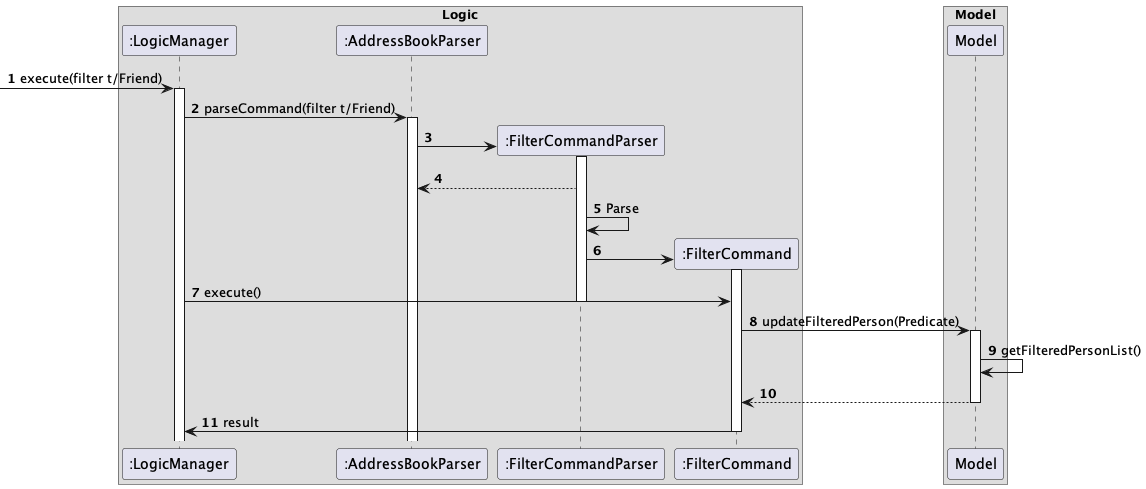

The diagram above was rendered by PlantUML. Its source (embedded in the PNG):
@startuml
'https://plantuml.com/sequence-diagram

box Logic
participant ":LogicManager" as LogicManager
participant ":AddressBookParser" as AddressBookParser
participant ":FilterCommandParser" as FilterCommandParser
participant ":FilterCommand" as FilterCommand
end box

autonumber
[->LogicManager : execute(filter t/Friend)
activate LogicManager

LogicManager -> AddressBookParser : parseCommand(filter t/Friend)
activate AddressBookParser

create FilterCommandParser
AddressBookParser -> FilterCommandParser:
activate FilterCommandParser

FilterCommandParser --> AddressBookParser
FilterCommandParser -> FilterCommandParser : Parse

create FilterCommand
FilterCommandParser -> FilterCommand
activate FilterCommand
LogicManager -> FilterCommand : execute()
deactivate FilterCommandParser

FilterCommand -> Model : updateFilteredPerson(Predicate)
activate Model
Model -> Model : getFilteredPersonList()
Model --> FilterCommand
deactivate Model
LogicManager <- FilterCommand: result
deactivate FilterCommand

box Model
participant ":Model" as Model
end box
@enduml